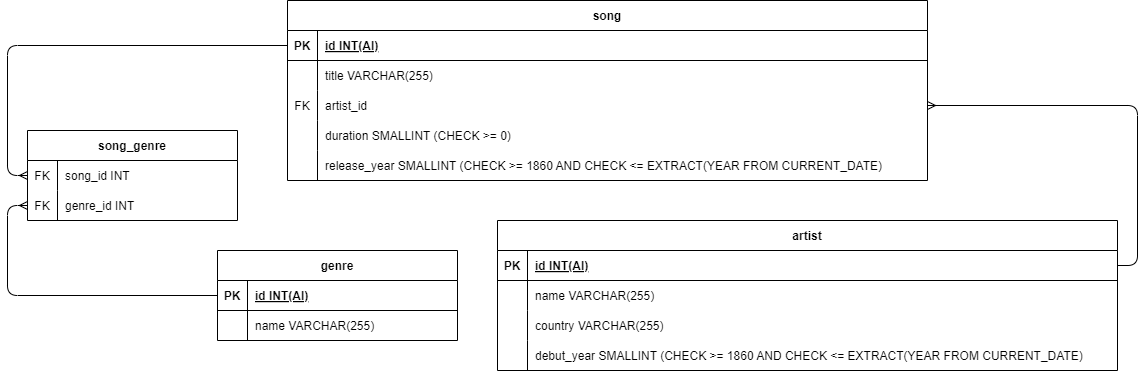

The diagram above was exported from draw.io. Its source (the exported page's mxGraphModel, read from the mxfile embedded in the PNG):
<mxGraphModel dx="349" dy="578" grid="1" gridSize="10" guides="1" tooltips="1" connect="1" arrows="1" fold="1" page="1" pageScale="1" pageWidth="827" pageHeight="1169" math="0" shadow="0">
  <root>
    <mxCell id="0" />
    <mxCell id="1" parent="0" />
    <mxCell id="cw3Lhrl2j4cqQ4dPYaqt-226" value="genre" style="shape=table;startSize=30;container=1;collapsible=1;childLayout=tableLayout;fixedRows=1;rowLines=0;fontStyle=1;align=center;resizeLast=1;" parent="1" vertex="1">
      <mxGeometry x="1610" y="630" width="240" height="90" as="geometry" />
    </mxCell>
    <mxCell id="cw3Lhrl2j4cqQ4dPYaqt-227" value="" style="shape=tableRow;horizontal=0;startSize=0;swimlaneHead=0;swimlaneBody=0;fillColor=none;collapsible=0;dropTarget=0;points=[[0,0.5],[1,0.5]];portConstraint=eastwest;strokeColor=inherit;top=0;left=0;right=0;bottom=1;" parent="cw3Lhrl2j4cqQ4dPYaqt-226" vertex="1">
      <mxGeometry y="30" width="240" height="30" as="geometry" />
    </mxCell>
    <mxCell id="cw3Lhrl2j4cqQ4dPYaqt-228" value="PK" style="shape=partialRectangle;overflow=hidden;connectable=0;fillColor=none;strokeColor=inherit;top=0;left=0;bottom=0;right=0;fontStyle=1;" parent="cw3Lhrl2j4cqQ4dPYaqt-227" vertex="1">
      <mxGeometry width="30" height="30" as="geometry">
        <mxRectangle width="30" height="30" as="alternateBounds" />
      </mxGeometry>
    </mxCell>
    <mxCell id="cw3Lhrl2j4cqQ4dPYaqt-229" value="id INT(AI)" style="shape=partialRectangle;overflow=hidden;connectable=0;fillColor=none;align=left;strokeColor=inherit;top=0;left=0;bottom=0;right=0;spacingLeft=6;fontStyle=5;" parent="cw3Lhrl2j4cqQ4dPYaqt-227" vertex="1">
      <mxGeometry x="30" width="210" height="30" as="geometry">
        <mxRectangle width="210" height="30" as="alternateBounds" />
      </mxGeometry>
    </mxCell>
    <mxCell id="cw3Lhrl2j4cqQ4dPYaqt-230" value="" style="shape=tableRow;horizontal=0;startSize=0;swimlaneHead=0;swimlaneBody=0;fillColor=none;collapsible=0;dropTarget=0;points=[[0,0.5],[1,0.5]];portConstraint=eastwest;strokeColor=inherit;top=0;left=0;right=0;bottom=0;" parent="cw3Lhrl2j4cqQ4dPYaqt-226" vertex="1">
      <mxGeometry y="60" width="240" height="30" as="geometry" />
    </mxCell>
    <mxCell id="cw3Lhrl2j4cqQ4dPYaqt-231" value="" style="shape=partialRectangle;overflow=hidden;connectable=0;fillColor=none;strokeColor=inherit;top=0;left=0;bottom=0;right=0;" parent="cw3Lhrl2j4cqQ4dPYaqt-230" vertex="1">
      <mxGeometry width="30" height="30" as="geometry">
        <mxRectangle width="30" height="30" as="alternateBounds" />
      </mxGeometry>
    </mxCell>
    <mxCell id="cw3Lhrl2j4cqQ4dPYaqt-232" value="name VARCHAR(255)" style="shape=partialRectangle;overflow=hidden;connectable=0;fillColor=none;align=left;strokeColor=inherit;top=0;left=0;bottom=0;right=0;spacingLeft=6;" parent="cw3Lhrl2j4cqQ4dPYaqt-230" vertex="1">
      <mxGeometry x="30" width="210" height="30" as="geometry">
        <mxRectangle width="210" height="30" as="alternateBounds" />
      </mxGeometry>
    </mxCell>
    <object label="song" duration="" id="cw3Lhrl2j4cqQ4dPYaqt-233">
      <mxCell style="shape=table;startSize=30;container=1;collapsible=1;childLayout=tableLayout;fixedRows=1;rowLines=0;fontStyle=1;align=center;resizeLast=1;" parent="1" vertex="1">
        <mxGeometry x="1680" y="380" width="640" height="180" as="geometry">
          <mxRectangle x="1654" y="410" width="70" height="30" as="alternateBounds" />
        </mxGeometry>
      </mxCell>
    </object>
    <mxCell id="cw3Lhrl2j4cqQ4dPYaqt-234" value="" style="shape=tableRow;horizontal=0;startSize=0;swimlaneHead=0;swimlaneBody=0;fillColor=none;collapsible=0;dropTarget=0;points=[[0,0.5],[1,0.5]];portConstraint=eastwest;strokeColor=inherit;top=0;left=0;right=0;bottom=1;" parent="cw3Lhrl2j4cqQ4dPYaqt-233" vertex="1">
      <mxGeometry y="30" width="640" height="30" as="geometry" />
    </mxCell>
    <mxCell id="cw3Lhrl2j4cqQ4dPYaqt-235" value="PK" style="shape=partialRectangle;overflow=hidden;connectable=0;fillColor=none;strokeColor=inherit;top=0;left=0;bottom=0;right=0;fontStyle=1;" parent="cw3Lhrl2j4cqQ4dPYaqt-234" vertex="1">
      <mxGeometry width="30" height="30" as="geometry">
        <mxRectangle width="30" height="30" as="alternateBounds" />
      </mxGeometry>
    </mxCell>
    <mxCell id="cw3Lhrl2j4cqQ4dPYaqt-236" value="id INT(AI)" style="shape=partialRectangle;overflow=hidden;connectable=0;fillColor=none;align=left;strokeColor=inherit;top=0;left=0;bottom=0;right=0;spacingLeft=6;fontStyle=5;" parent="cw3Lhrl2j4cqQ4dPYaqt-234" vertex="1">
      <mxGeometry x="30" width="610" height="30" as="geometry">
        <mxRectangle width="610" height="30" as="alternateBounds" />
      </mxGeometry>
    </mxCell>
    <mxCell id="cw3Lhrl2j4cqQ4dPYaqt-237" value="" style="shape=tableRow;horizontal=0;startSize=0;swimlaneHead=0;swimlaneBody=0;fillColor=none;collapsible=0;dropTarget=0;points=[[0,0.5],[1,0.5]];portConstraint=eastwest;strokeColor=inherit;top=0;left=0;right=0;bottom=0;" parent="cw3Lhrl2j4cqQ4dPYaqt-233" vertex="1">
      <mxGeometry y="60" width="640" height="30" as="geometry" />
    </mxCell>
    <mxCell id="cw3Lhrl2j4cqQ4dPYaqt-238" value="" style="shape=partialRectangle;overflow=hidden;connectable=0;fillColor=none;strokeColor=inherit;top=0;left=0;bottom=0;right=0;" parent="cw3Lhrl2j4cqQ4dPYaqt-237" vertex="1">
      <mxGeometry width="30" height="30" as="geometry">
        <mxRectangle width="30" height="30" as="alternateBounds" />
      </mxGeometry>
    </mxCell>
    <mxCell id="cw3Lhrl2j4cqQ4dPYaqt-239" value="title VARCHAR(255)" style="shape=partialRectangle;overflow=hidden;connectable=0;fillColor=none;align=left;strokeColor=inherit;top=0;left=0;bottom=0;right=0;spacingLeft=6;" parent="cw3Lhrl2j4cqQ4dPYaqt-237" vertex="1">
      <mxGeometry x="30" width="610" height="30" as="geometry">
        <mxRectangle width="610" height="30" as="alternateBounds" />
      </mxGeometry>
    </mxCell>
    <mxCell id="cw3Lhrl2j4cqQ4dPYaqt-240" value="" style="shape=tableRow;horizontal=0;startSize=0;swimlaneHead=0;swimlaneBody=0;fillColor=none;collapsible=0;dropTarget=0;points=[[0,0.5],[1,0.5]];portConstraint=eastwest;strokeColor=inherit;top=0;left=0;right=0;bottom=0;" parent="cw3Lhrl2j4cqQ4dPYaqt-233" vertex="1">
      <mxGeometry y="90" width="640" height="30" as="geometry" />
    </mxCell>
    <mxCell id="cw3Lhrl2j4cqQ4dPYaqt-241" value="FK" style="shape=partialRectangle;overflow=hidden;connectable=0;fillColor=none;strokeColor=inherit;top=0;left=0;bottom=0;right=0;" parent="cw3Lhrl2j4cqQ4dPYaqt-240" vertex="1">
      <mxGeometry width="30" height="30" as="geometry">
        <mxRectangle width="30" height="30" as="alternateBounds" />
      </mxGeometry>
    </mxCell>
    <mxCell id="cw3Lhrl2j4cqQ4dPYaqt-242" value="artist_id" style="shape=partialRectangle;overflow=hidden;connectable=0;fillColor=none;align=left;strokeColor=inherit;top=0;left=0;bottom=0;right=0;spacingLeft=6;" parent="cw3Lhrl2j4cqQ4dPYaqt-240" vertex="1">
      <mxGeometry x="30" width="610" height="30" as="geometry">
        <mxRectangle width="610" height="30" as="alternateBounds" />
      </mxGeometry>
    </mxCell>
    <mxCell id="rZ9FA1k9Qt4-Fb_1rimT-2" value="" style="shape=tableRow;horizontal=0;startSize=0;swimlaneHead=0;swimlaneBody=0;fillColor=none;collapsible=0;dropTarget=0;points=[[0,0.5],[1,0.5]];portConstraint=eastwest;strokeColor=inherit;top=0;left=0;right=0;bottom=0;" parent="cw3Lhrl2j4cqQ4dPYaqt-233" vertex="1">
      <mxGeometry y="120" width="640" height="30" as="geometry" />
    </mxCell>
    <mxCell id="rZ9FA1k9Qt4-Fb_1rimT-3" value="" style="shape=partialRectangle;overflow=hidden;connectable=0;fillColor=none;strokeColor=inherit;top=0;left=0;bottom=0;right=0;" parent="rZ9FA1k9Qt4-Fb_1rimT-2" vertex="1">
      <mxGeometry width="30" height="30" as="geometry">
        <mxRectangle width="30" height="30" as="alternateBounds" />
      </mxGeometry>
    </mxCell>
    <mxCell id="rZ9FA1k9Qt4-Fb_1rimT-4" value="duration SMALLINT (CHECK &gt;= 0)" style="shape=partialRectangle;overflow=hidden;connectable=0;fillColor=none;align=left;strokeColor=inherit;top=0;left=0;bottom=0;right=0;spacingLeft=6;" parent="rZ9FA1k9Qt4-Fb_1rimT-2" vertex="1">
      <mxGeometry x="30" width="610" height="30" as="geometry">
        <mxRectangle width="610" height="30" as="alternateBounds" />
      </mxGeometry>
    </mxCell>
    <mxCell id="rZ9FA1k9Qt4-Fb_1rimT-53" value="" style="shape=tableRow;horizontal=0;startSize=0;swimlaneHead=0;swimlaneBody=0;fillColor=none;collapsible=0;dropTarget=0;points=[[0,0.5],[1,0.5]];portConstraint=eastwest;strokeColor=inherit;top=0;left=0;right=0;bottom=0;" parent="cw3Lhrl2j4cqQ4dPYaqt-233" vertex="1">
      <mxGeometry y="150" width="640" height="30" as="geometry" />
    </mxCell>
    <mxCell id="rZ9FA1k9Qt4-Fb_1rimT-54" value="" style="shape=partialRectangle;overflow=hidden;connectable=0;fillColor=none;strokeColor=inherit;top=0;left=0;bottom=0;right=0;" parent="rZ9FA1k9Qt4-Fb_1rimT-53" vertex="1">
      <mxGeometry width="30" height="30" as="geometry">
        <mxRectangle width="30" height="30" as="alternateBounds" />
      </mxGeometry>
    </mxCell>
    <mxCell id="rZ9FA1k9Qt4-Fb_1rimT-55" value="release_year SMALLINT (CHECK &gt;= 1860 AND CHECK &lt;= EXTRACT(YEAR FROM CURRENT_DATE)" style="shape=partialRectangle;overflow=hidden;connectable=0;fillColor=none;align=left;strokeColor=inherit;top=0;left=0;bottom=0;right=0;spacingLeft=6;" parent="rZ9FA1k9Qt4-Fb_1rimT-53" vertex="1">
      <mxGeometry x="30" width="610" height="30" as="geometry">
        <mxRectangle width="610" height="30" as="alternateBounds" />
      </mxGeometry>
    </mxCell>
    <mxCell id="cw3Lhrl2j4cqQ4dPYaqt-255" value="artist" style="shape=table;startSize=30;container=1;collapsible=1;childLayout=tableLayout;fixedRows=1;rowLines=0;fontStyle=1;align=center;resizeLast=1;" parent="1" vertex="1">
      <mxGeometry x="1890" y="600" width="620" height="150" as="geometry" />
    </mxCell>
    <mxCell id="cw3Lhrl2j4cqQ4dPYaqt-256" value="" style="shape=tableRow;horizontal=0;startSize=0;swimlaneHead=0;swimlaneBody=0;fillColor=none;collapsible=0;dropTarget=0;points=[[0,0.5],[1,0.5]];portConstraint=eastwest;strokeColor=inherit;top=0;left=0;right=0;bottom=1;" parent="cw3Lhrl2j4cqQ4dPYaqt-255" vertex="1">
      <mxGeometry y="30" width="620" height="30" as="geometry" />
    </mxCell>
    <mxCell id="cw3Lhrl2j4cqQ4dPYaqt-257" value="PK" style="shape=partialRectangle;overflow=hidden;connectable=0;fillColor=none;strokeColor=inherit;top=0;left=0;bottom=0;right=0;fontStyle=1;" parent="cw3Lhrl2j4cqQ4dPYaqt-256" vertex="1">
      <mxGeometry width="30" height="30" as="geometry">
        <mxRectangle width="30" height="30" as="alternateBounds" />
      </mxGeometry>
    </mxCell>
    <mxCell id="cw3Lhrl2j4cqQ4dPYaqt-258" value="id INT(AI)" style="shape=partialRectangle;overflow=hidden;connectable=0;fillColor=none;align=left;strokeColor=inherit;top=0;left=0;bottom=0;right=0;spacingLeft=6;fontStyle=5;" parent="cw3Lhrl2j4cqQ4dPYaqt-256" vertex="1">
      <mxGeometry x="30" width="590" height="30" as="geometry">
        <mxRectangle width="590" height="30" as="alternateBounds" />
      </mxGeometry>
    </mxCell>
    <mxCell id="cw3Lhrl2j4cqQ4dPYaqt-259" value="" style="shape=tableRow;horizontal=0;startSize=0;swimlaneHead=0;swimlaneBody=0;fillColor=none;collapsible=0;dropTarget=0;points=[[0,0.5],[1,0.5]];portConstraint=eastwest;strokeColor=inherit;top=0;left=0;right=0;bottom=0;" parent="cw3Lhrl2j4cqQ4dPYaqt-255" vertex="1">
      <mxGeometry y="60" width="620" height="30" as="geometry" />
    </mxCell>
    <mxCell id="cw3Lhrl2j4cqQ4dPYaqt-260" value="" style="shape=partialRectangle;overflow=hidden;connectable=0;fillColor=none;strokeColor=inherit;top=0;left=0;bottom=0;right=0;" parent="cw3Lhrl2j4cqQ4dPYaqt-259" vertex="1">
      <mxGeometry width="30" height="30" as="geometry">
        <mxRectangle width="30" height="30" as="alternateBounds" />
      </mxGeometry>
    </mxCell>
    <mxCell id="cw3Lhrl2j4cqQ4dPYaqt-261" value="name VARCHAR(255)" style="shape=partialRectangle;overflow=hidden;connectable=0;fillColor=none;align=left;strokeColor=inherit;top=0;left=0;bottom=0;right=0;spacingLeft=6;" parent="cw3Lhrl2j4cqQ4dPYaqt-259" vertex="1">
      <mxGeometry x="30" width="590" height="30" as="geometry">
        <mxRectangle width="590" height="30" as="alternateBounds" />
      </mxGeometry>
    </mxCell>
    <mxCell id="rZ9FA1k9Qt4-Fb_1rimT-47" value="" style="shape=tableRow;horizontal=0;startSize=0;swimlaneHead=0;swimlaneBody=0;fillColor=none;collapsible=0;dropTarget=0;points=[[0,0.5],[1,0.5]];portConstraint=eastwest;strokeColor=inherit;top=0;left=0;right=0;bottom=0;" parent="cw3Lhrl2j4cqQ4dPYaqt-255" vertex="1">
      <mxGeometry y="90" width="620" height="30" as="geometry" />
    </mxCell>
    <mxCell id="rZ9FA1k9Qt4-Fb_1rimT-48" value="" style="shape=partialRectangle;overflow=hidden;connectable=0;fillColor=none;strokeColor=inherit;top=0;left=0;bottom=0;right=0;" parent="rZ9FA1k9Qt4-Fb_1rimT-47" vertex="1">
      <mxGeometry width="30" height="30" as="geometry">
        <mxRectangle width="30" height="30" as="alternateBounds" />
      </mxGeometry>
    </mxCell>
    <mxCell id="rZ9FA1k9Qt4-Fb_1rimT-49" value="country VARCHAR(255)" style="shape=partialRectangle;overflow=hidden;connectable=0;fillColor=none;align=left;strokeColor=inherit;top=0;left=0;bottom=0;right=0;spacingLeft=6;" parent="rZ9FA1k9Qt4-Fb_1rimT-47" vertex="1">
      <mxGeometry x="30" width="590" height="30" as="geometry">
        <mxRectangle width="590" height="30" as="alternateBounds" />
      </mxGeometry>
    </mxCell>
    <mxCell id="rZ9FA1k9Qt4-Fb_1rimT-50" value="" style="shape=tableRow;horizontal=0;startSize=0;swimlaneHead=0;swimlaneBody=0;fillColor=none;collapsible=0;dropTarget=0;points=[[0,0.5],[1,0.5]];portConstraint=eastwest;strokeColor=inherit;top=0;left=0;right=0;bottom=0;" parent="cw3Lhrl2j4cqQ4dPYaqt-255" vertex="1">
      <mxGeometry y="120" width="620" height="30" as="geometry" />
    </mxCell>
    <mxCell id="rZ9FA1k9Qt4-Fb_1rimT-51" value="" style="shape=partialRectangle;overflow=hidden;connectable=0;fillColor=none;strokeColor=inherit;top=0;left=0;bottom=0;right=0;" parent="rZ9FA1k9Qt4-Fb_1rimT-50" vertex="1">
      <mxGeometry width="30" height="30" as="geometry">
        <mxRectangle width="30" height="30" as="alternateBounds" />
      </mxGeometry>
    </mxCell>
    <mxCell id="rZ9FA1k9Qt4-Fb_1rimT-52" value="debut_year SMALLINT (CHECK &gt;= 1860 AND CHECK &lt;= EXTRACT(YEAR FROM CURRENT_DATE)" style="shape=partialRectangle;overflow=hidden;connectable=0;fillColor=none;align=left;strokeColor=inherit;top=0;left=0;bottom=0;right=0;spacingLeft=6;" parent="rZ9FA1k9Qt4-Fb_1rimT-50" vertex="1">
      <mxGeometry x="30" width="590" height="30" as="geometry">
        <mxRectangle width="590" height="30" as="alternateBounds" />
      </mxGeometry>
    </mxCell>
    <mxCell id="cw3Lhrl2j4cqQ4dPYaqt-416" style="edgeStyle=orthogonalEdgeStyle;rounded=1;orthogonalLoop=1;jettySize=auto;html=1;exitX=1;exitY=0.5;exitDx=0;exitDy=0;entryX=1;entryY=0.5;entryDx=0;entryDy=0;strokeColor=default;align=center;verticalAlign=middle;fontFamily=Helvetica;fontSize=12;fontColor=default;labelBackgroundColor=default;endArrow=ERmany;curved=0;" parent="1" source="cw3Lhrl2j4cqQ4dPYaqt-256" target="cw3Lhrl2j4cqQ4dPYaqt-240" edge="1">
      <mxGeometry relative="1" as="geometry">
        <mxPoint x="2250" y="795" as="targetPoint" />
      </mxGeometry>
    </mxCell>
    <mxCell id="cw3Lhrl2j4cqQ4dPYaqt-437" value="song_genre" style="shape=table;startSize=30;container=1;collapsible=1;childLayout=tableLayout;fixedRows=1;rowLines=0;fontStyle=1;align=center;resizeLast=1;" parent="1" vertex="1">
      <mxGeometry x="1420" y="510" width="210" height="90" as="geometry">
        <mxRectangle x="1390" y="495" width="110" height="30" as="alternateBounds" />
      </mxGeometry>
    </mxCell>
    <mxCell id="cw3Lhrl2j4cqQ4dPYaqt-438" value="" style="shape=tableRow;horizontal=0;startSize=0;swimlaneHead=0;swimlaneBody=0;fillColor=none;collapsible=0;dropTarget=0;points=[[0,0.5],[1,0.5]];portConstraint=eastwest;strokeColor=inherit;top=0;left=0;right=0;bottom=0;" parent="cw3Lhrl2j4cqQ4dPYaqt-437" vertex="1">
      <mxGeometry y="30" width="210" height="30" as="geometry" />
    </mxCell>
    <mxCell id="cw3Lhrl2j4cqQ4dPYaqt-439" value="FK" style="shape=partialRectangle;overflow=hidden;connectable=0;fillColor=none;strokeColor=inherit;top=0;left=0;bottom=0;right=0;" parent="cw3Lhrl2j4cqQ4dPYaqt-438" vertex="1">
      <mxGeometry width="30" height="30" as="geometry">
        <mxRectangle width="30" height="30" as="alternateBounds" />
      </mxGeometry>
    </mxCell>
    <mxCell id="cw3Lhrl2j4cqQ4dPYaqt-440" value="song_id INT" style="shape=partialRectangle;overflow=hidden;connectable=0;fillColor=none;align=left;strokeColor=inherit;top=0;left=0;bottom=0;right=0;spacingLeft=6;" parent="cw3Lhrl2j4cqQ4dPYaqt-438" vertex="1">
      <mxGeometry x="30" width="180" height="30" as="geometry">
        <mxRectangle width="180" height="30" as="alternateBounds" />
      </mxGeometry>
    </mxCell>
    <mxCell id="cw3Lhrl2j4cqQ4dPYaqt-441" value="" style="shape=tableRow;horizontal=0;startSize=0;swimlaneHead=0;swimlaneBody=0;fillColor=none;collapsible=0;dropTarget=0;points=[[0,0.5],[1,0.5]];portConstraint=eastwest;strokeColor=inherit;top=0;left=0;right=0;bottom=0;" parent="cw3Lhrl2j4cqQ4dPYaqt-437" vertex="1">
      <mxGeometry y="60" width="210" height="30" as="geometry" />
    </mxCell>
    <mxCell id="cw3Lhrl2j4cqQ4dPYaqt-442" value="FK" style="shape=partialRectangle;overflow=hidden;connectable=0;fillColor=none;strokeColor=inherit;top=0;left=0;bottom=0;right=0;" parent="cw3Lhrl2j4cqQ4dPYaqt-441" vertex="1">
      <mxGeometry width="30" height="30" as="geometry">
        <mxRectangle width="30" height="30" as="alternateBounds" />
      </mxGeometry>
    </mxCell>
    <mxCell id="cw3Lhrl2j4cqQ4dPYaqt-443" value="genre_id INT" style="shape=partialRectangle;overflow=hidden;connectable=0;fillColor=none;align=left;strokeColor=inherit;top=0;left=0;bottom=0;right=0;spacingLeft=6;" parent="cw3Lhrl2j4cqQ4dPYaqt-441" vertex="1">
      <mxGeometry x="30" width="180" height="30" as="geometry">
        <mxRectangle width="180" height="30" as="alternateBounds" />
      </mxGeometry>
    </mxCell>
    <mxCell id="cw3Lhrl2j4cqQ4dPYaqt-447" style="edgeStyle=orthogonalEdgeStyle;rounded=1;orthogonalLoop=1;jettySize=auto;html=1;exitX=0;exitY=0.5;exitDx=0;exitDy=0;entryX=0;entryY=0.5;entryDx=0;entryDy=0;strokeColor=default;align=center;verticalAlign=middle;fontFamily=Helvetica;fontSize=12;fontColor=default;labelBackgroundColor=default;endArrow=ERmany;curved=0;" parent="1" source="cw3Lhrl2j4cqQ4dPYaqt-227" target="cw3Lhrl2j4cqQ4dPYaqt-441" edge="1">
      <mxGeometry relative="1" as="geometry" />
    </mxCell>
    <mxCell id="cw3Lhrl2j4cqQ4dPYaqt-448" style="edgeStyle=orthogonalEdgeStyle;rounded=1;orthogonalLoop=1;jettySize=auto;html=1;exitX=0;exitY=0.5;exitDx=0;exitDy=0;entryX=0;entryY=0.5;entryDx=0;entryDy=0;strokeColor=default;align=center;verticalAlign=middle;fontFamily=Helvetica;fontSize=12;fontColor=default;labelBackgroundColor=default;endArrow=ERmany;curved=0;" parent="1" source="cw3Lhrl2j4cqQ4dPYaqt-234" target="cw3Lhrl2j4cqQ4dPYaqt-438" edge="1">
      <mxGeometry relative="1" as="geometry">
        <mxPoint x="1597.9999999999998" y="515" as="sourcePoint" />
        <mxPoint x="1649" y="725" as="targetPoint" />
      </mxGeometry>
    </mxCell>
  </root>
</mxGraphModel>